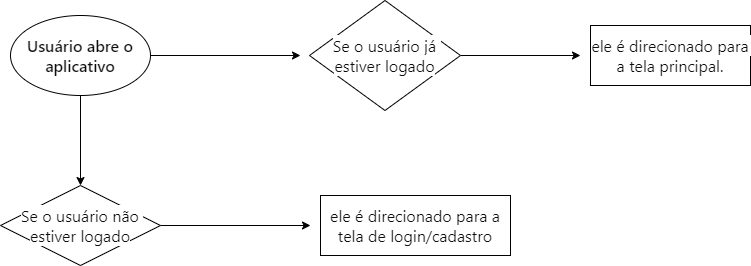

The diagram above was exported from draw.io. Its source (the exported page's mxGraphModel, read from the mxfile embedded in the PNG):
<mxGraphModel dx="1434" dy="746" grid="1" gridSize="10" guides="1" tooltips="1" connect="1" arrows="1" fold="1" page="1" pageScale="1" pageWidth="827" pageHeight="1169" math="0" shadow="0">
  <root>
    <mxCell id="0" />
    <mxCell id="1" parent="0" />
    <mxCell id="hnDNy86VDDb-scq6QpiT-12" style="edgeStyle=none;rounded=0;orthogonalLoop=1;jettySize=auto;html=1;exitX=0.5;exitY=1;exitDx=0;exitDy=0;entryX=0.5;entryY=0;entryDx=0;entryDy=0;" parent="1" source="hnDNy86VDDb-scq6QpiT-1" target="hnDNy86VDDb-scq6QpiT-7" edge="1">
      <mxGeometry relative="1" as="geometry" />
    </mxCell>
    <mxCell id="hnDNy86VDDb-scq6QpiT-13" style="edgeStyle=none;rounded=0;orthogonalLoop=1;jettySize=auto;html=1;exitX=1;exitY=0.5;exitDx=0;exitDy=0;" parent="1" source="hnDNy86VDDb-scq6QpiT-1" edge="1">
      <mxGeometry relative="1" as="geometry">
        <mxPoint x="330" y="110" as="targetPoint" />
      </mxGeometry>
    </mxCell>
    <mxCell id="hnDNy86VDDb-scq6QpiT-1" value="&lt;span style=&quot;border: 0px solid rgb(227, 227, 227); box-sizing: border-box; --tw-border-spacing-x: 0; --tw-border-spacing-y: 0; --tw-translate-x: 0; --tw-translate-y: 0; --tw-rotate: 0; --tw-skew-x: 0; --tw-skew-y: 0; --tw-scale-x: 1; --tw-scale-y: 1; --tw-pan-x: ; --tw-pan-y: ; --tw-pinch-zoom: ; --tw-scroll-snap-strictness: proximity; --tw-gradient-from-position: ; --tw-gradient-via-position: ; --tw-gradient-to-position: ; --tw-ordinal: ; --tw-slashed-zero: ; --tw-numeric-figure: ; --tw-numeric-spacing: ; --tw-numeric-fraction: ; --tw-ring-inset: ; --tw-ring-offset-width: 0px; --tw-ring-offset-color: #fff; --tw-ring-color: rgba(69,89,164,.5); --tw-ring-offset-shadow: 0 0 transparent; --tw-ring-shadow: 0 0 transparent; --tw-shadow: 0 0 transparent; --tw-shadow-colored: 0 0 transparent; --tw-blur: ; --tw-brightness: ; --tw-contrast: ; --tw-grayscale: ; --tw-hue-rotate: ; --tw-invert: ; --tw-saturate: ; --tw-sepia: ; --tw-drop-shadow: ; --tw-backdrop-blur: ; --tw-backdrop-brightness: ; --tw-backdrop-contrast: ; --tw-backdrop-grayscale: ; --tw-backdrop-hue-rotate: ; --tw-backdrop-invert: ; --tw-backdrop-opacity: ; --tw-backdrop-saturate: ; --tw-backdrop-sepia: ; --tw-contain-size: ; --tw-contain-layout: ; --tw-contain-paint: ; --tw-contain-style: ; font-weight: 600; color: rgb(13, 13, 13); font-family: Söhne, ui-sans-serif, system-ui, -apple-system, &amp;quot;Segoe UI&amp;quot;, Roboto, Ubuntu, Cantarell, &amp;quot;Noto Sans&amp;quot;, sans-serif, &amp;quot;Helvetica Neue&amp;quot;, Arial, &amp;quot;Apple Color Emoji&amp;quot;, &amp;quot;Segoe UI Emoji&amp;quot;, &amp;quot;Segoe UI Symbol&amp;quot;, &amp;quot;Noto Color Emoji&amp;quot;; font-size: 16px; text-align: left; white-space-collapse: preserve; background-color: rgb(255, 255, 255);&quot;&gt;&lt;font style=&quot;vertical-align: inherit;&quot;&gt;&lt;font style=&quot;vertical-align: inherit;&quot;&gt;Usuário abre o aplicativo&lt;/font&gt;&lt;/font&gt;&lt;/span&gt;" style="ellipse;whiteSpace=wrap;html=1;" parent="1" vertex="1">
      <mxGeometry x="40" y="70" width="140" height="80" as="geometry" />
    </mxCell>
    <mxCell id="hnDNy86VDDb-scq6QpiT-14" style="edgeStyle=none;rounded=0;orthogonalLoop=1;jettySize=auto;html=1;exitX=1;exitY=0.5;exitDx=0;exitDy=0;" parent="1" source="hnDNy86VDDb-scq6QpiT-5" edge="1">
      <mxGeometry relative="1" as="geometry">
        <mxPoint x="610" y="110" as="targetPoint" />
      </mxGeometry>
    </mxCell>
    <mxCell id="hnDNy86VDDb-scq6QpiT-5" value="&lt;span style=&quot;color: rgb(13, 13, 13); font-family: Söhne, ui-sans-serif, system-ui, -apple-system, &amp;quot;Segoe UI&amp;quot;, Roboto, Ubuntu, Cantarell, &amp;quot;Noto Sans&amp;quot;, sans-serif, &amp;quot;Helvetica Neue&amp;quot;, Arial, &amp;quot;Apple Color Emoji&amp;quot;, &amp;quot;Segoe UI Emoji&amp;quot;, &amp;quot;Segoe UI Symbol&amp;quot;, &amp;quot;Noto Color Emoji&amp;quot;; font-size: 16px; text-align: left; white-space-collapse: preserve; background-color: rgb(255, 255, 255);&quot;&gt;&lt;font style=&quot;vertical-align: inherit;&quot;&gt;&lt;font style=&quot;vertical-align: inherit;&quot;&gt;&lt;font style=&quot;vertical-align: inherit;&quot;&gt;&lt;font style=&quot;vertical-align: inherit;&quot;&gt;Se o usuário já estiver logado&lt;/font&gt;&lt;/font&gt;&lt;/font&gt;&lt;/font&gt;&lt;/span&gt;" style="rhombus;whiteSpace=wrap;html=1;" parent="1" vertex="1">
      <mxGeometry x="339" y="55" width="151" height="110" as="geometry" />
    </mxCell>
    <mxCell id="hnDNy86VDDb-scq6QpiT-6" value="&lt;span style=&quot;color: rgb(13, 13, 13); font-family: Söhne, ui-sans-serif, system-ui, -apple-system, &amp;quot;Segoe UI&amp;quot;, Roboto, Ubuntu, Cantarell, &amp;quot;Noto Sans&amp;quot;, sans-serif, &amp;quot;Helvetica Neue&amp;quot;, Arial, &amp;quot;Apple Color Emoji&amp;quot;, &amp;quot;Segoe UI Emoji&amp;quot;, &amp;quot;Segoe UI Symbol&amp;quot;, &amp;quot;Noto Color Emoji&amp;quot;; font-size: 16px; text-align: left; white-space-collapse: preserve; background-color: rgb(255, 255, 255);&quot;&gt;&lt;font style=&quot;vertical-align: inherit;&quot;&gt;&lt;font style=&quot;vertical-align: inherit;&quot;&gt;ele é direcionado para a tela principal.&lt;/font&gt;&lt;/font&gt;&lt;/span&gt;" style="rounded=0;whiteSpace=wrap;html=1;" parent="1" vertex="1">
      <mxGeometry x="620" y="80" width="160" height="60" as="geometry" />
    </mxCell>
    <mxCell id="hnDNy86VDDb-scq6QpiT-15" style="edgeStyle=none;rounded=0;orthogonalLoop=1;jettySize=auto;html=1;exitX=1;exitY=0.5;exitDx=0;exitDy=0;" parent="1" source="hnDNy86VDDb-scq6QpiT-7" edge="1">
      <mxGeometry relative="1" as="geometry">
        <mxPoint x="340" y="280" as="targetPoint" />
      </mxGeometry>
    </mxCell>
    <mxCell id="hnDNy86VDDb-scq6QpiT-7" value="&lt;span style=&quot;color: rgb(13, 13, 13); font-family: Söhne, ui-sans-serif, system-ui, -apple-system, &amp;quot;Segoe UI&amp;quot;, Roboto, Ubuntu, Cantarell, &amp;quot;Noto Sans&amp;quot;, sans-serif, &amp;quot;Helvetica Neue&amp;quot;, Arial, &amp;quot;Apple Color Emoji&amp;quot;, &amp;quot;Segoe UI Emoji&amp;quot;, &amp;quot;Segoe UI Symbol&amp;quot;, &amp;quot;Noto Color Emoji&amp;quot;; font-size: 16px; text-align: left; white-space-collapse: preserve; background-color: rgb(255, 255, 255);&quot;&gt;&lt;font style=&quot;vertical-align: inherit;&quot;&gt;&lt;font style=&quot;vertical-align: inherit;&quot;&gt;Se o usuário não estiver logado&lt;/font&gt;&lt;/font&gt;&lt;/span&gt;" style="rhombus;whiteSpace=wrap;html=1;" parent="1" vertex="1">
      <mxGeometry x="30" y="240" width="160" height="80" as="geometry" />
    </mxCell>
    <mxCell id="hnDNy86VDDb-scq6QpiT-8" value="&lt;span style=&quot;color: rgb(13, 13, 13); font-family: Söhne, ui-sans-serif, system-ui, -apple-system, &amp;quot;Segoe UI&amp;quot;, Roboto, Ubuntu, Cantarell, &amp;quot;Noto Sans&amp;quot;, sans-serif, &amp;quot;Helvetica Neue&amp;quot;, Arial, &amp;quot;Apple Color Emoji&amp;quot;, &amp;quot;Segoe UI Emoji&amp;quot;, &amp;quot;Segoe UI Symbol&amp;quot;, &amp;quot;Noto Color Emoji&amp;quot;; font-size: 16px; text-align: left; white-space-collapse: preserve; background-color: rgb(255, 255, 255);&quot;&gt;&lt;font style=&quot;vertical-align: inherit;&quot;&gt;&lt;font style=&quot;vertical-align: inherit;&quot;&gt;ele é direcionado para a tela de login/cadastro&lt;/font&gt;&lt;/font&gt;&lt;/span&gt;" style="rounded=0;whiteSpace=wrap;html=1;" parent="1" vertex="1">
      <mxGeometry x="350" y="250" width="190" height="60" as="geometry" />
    </mxCell>
  </root>
</mxGraphModel>